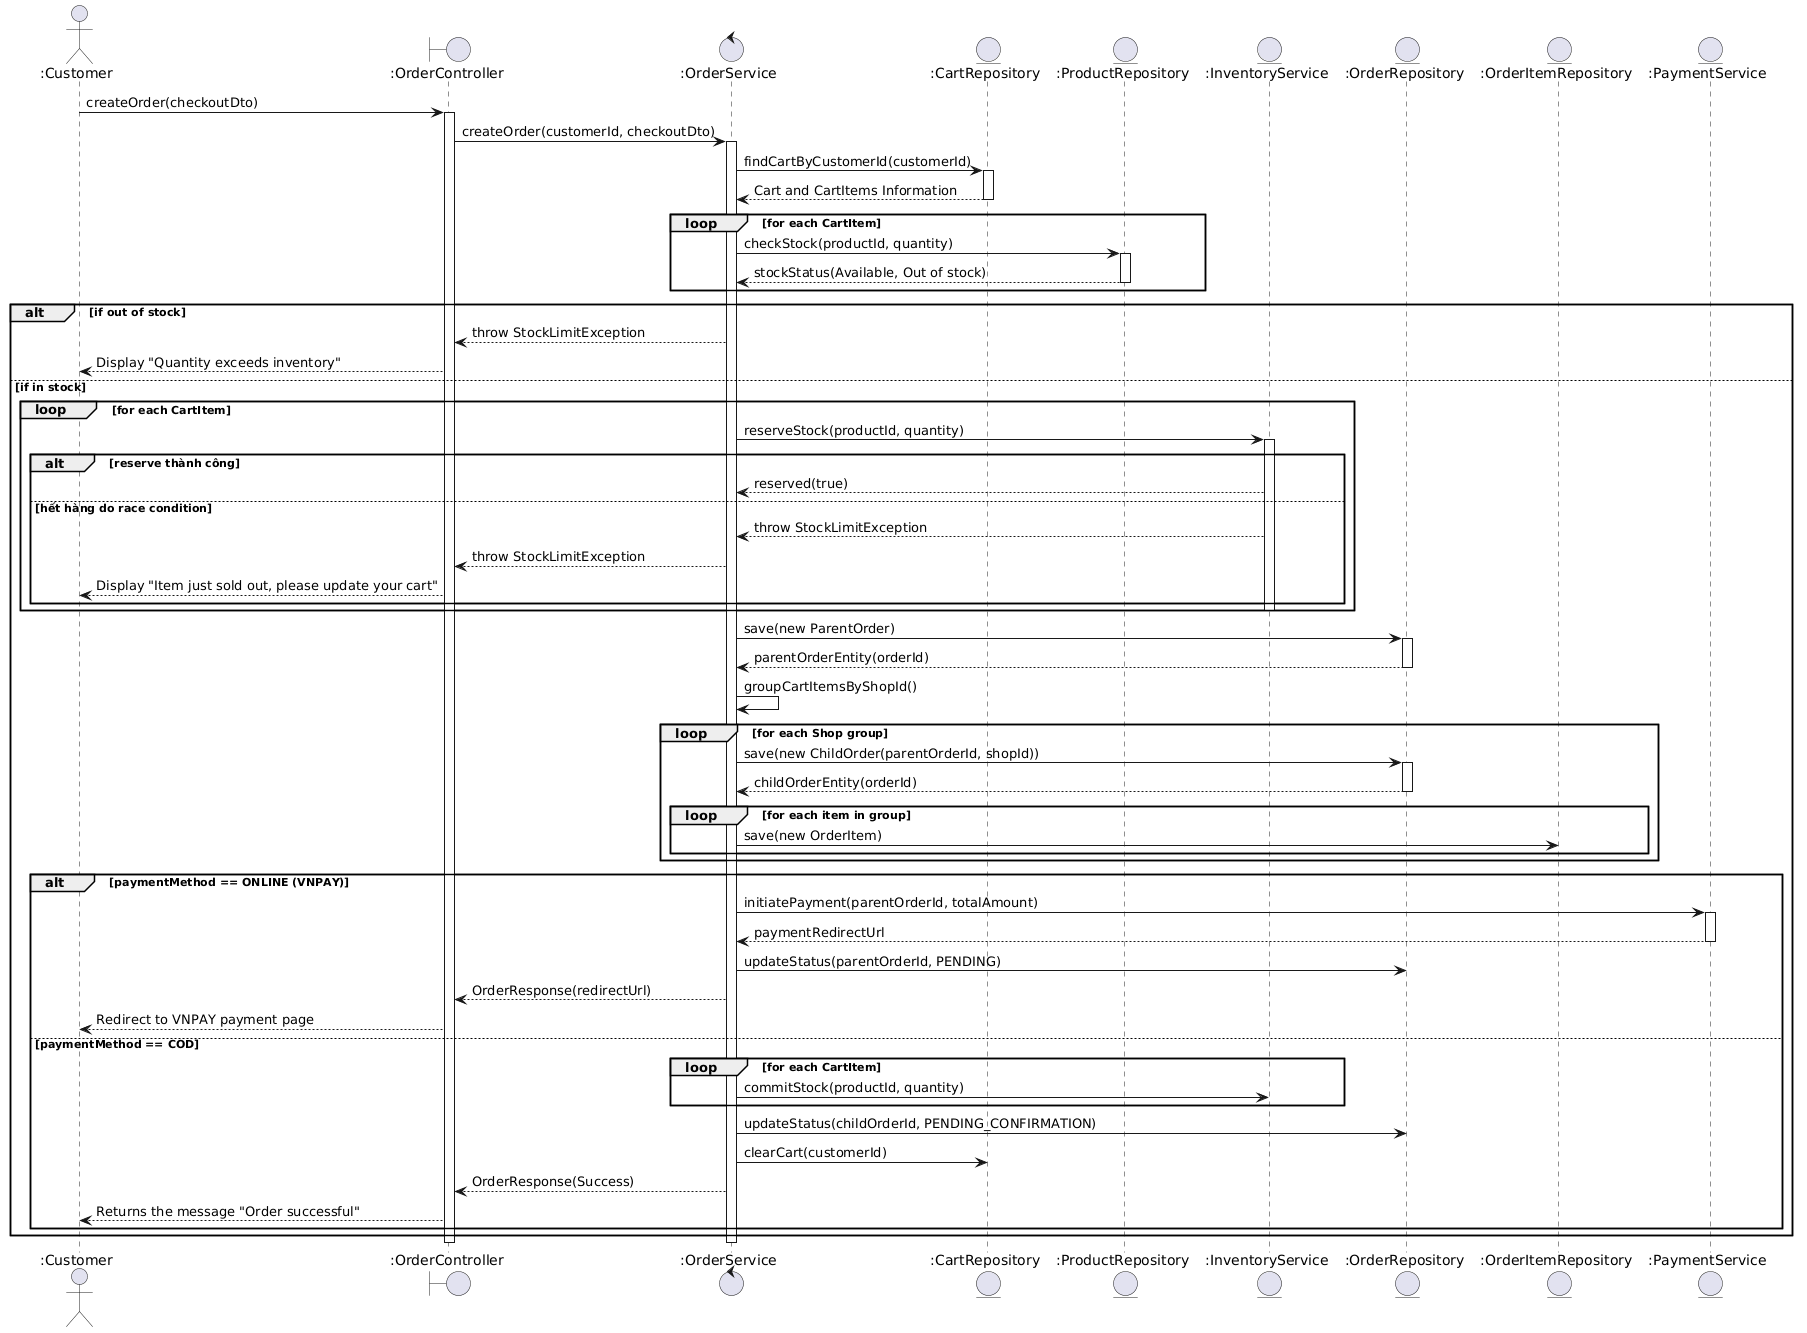

The diagram above was rendered by PlantUML. Its source (embedded in the PNG):
@startuml
actor ":Customer" as Customer
boundary ":OrderController" as Controller
control ":OrderService" as Service
entity ":CartRepository" as CartRepo
entity ":ProductRepository" as ProductRepo
entity ":InventoryService" as InventoryService
entity ":OrderRepository" as OrderRepo
entity ":OrderItemRepository" as OrderItemRepo
entity ":PaymentService" as PaymentService

Customer -> Controller : createOrder(checkoutDto)
activate Controller

Controller -> Service : createOrder(customerId, checkoutDto)
activate Service

Service -> CartRepo : findCartByCustomerId(customerId)
activate CartRepo
CartRepo --> Service : Cart and CartItems Information
deactivate CartRepo

loop for each CartItem
  Service -> ProductRepo : checkStock(productId, quantity)
  activate ProductRepo
  ProductRepo --> Service : stockStatus(Available, Out of stock)
  deactivate ProductRepo
end

alt if out of stock
  Service --> Controller : throw StockLimitException
  Controller --> Customer : Display "Quantity exceeds inventory"
else if in stock
  ' ===== BƯỚC MỚI: tách reserve riêng khỏi decrease, đúng yêu cầu UC33 (Step 11) =====
  loop for each CartItem
    Service -> InventoryService : reserveStock(productId, quantity)
    activate InventoryService
    alt reserve thành công
      InventoryService --> Service : reserved(true)
    else hết hàng do race condition
      InventoryService --> Service : throw StockLimitException
      Service --> Controller : throw StockLimitException
      Controller --> Customer : Display "Item just sold out, please update your cart"
    end
    deactivate InventoryService
  end

  Service -> OrderRepo : save(new ParentOrder)
  activate OrderRepo
  OrderRepo --> Service : parentOrderEntity(orderId)
  deactivate OrderRepo

  Service -> Service : groupCartItemsByShopId()

  loop for each Shop group
    Service -> OrderRepo : save(new ChildOrder(parentOrderId, shopId))
    activate OrderRepo
    OrderRepo --> Service : childOrderEntity(orderId)
    deactivate OrderRepo

    loop for each item in group
      Service -> OrderItemRepo : save(new OrderItem)
    end
  end

  alt paymentMethod == ONLINE (VNPAY)
    Service -> PaymentService : initiatePayment(parentOrderId, totalAmount)
    activate PaymentService
    PaymentService --> Service : paymentRedirectUrl
    deactivate PaymentService
    Service -> OrderRepo : updateStatus(parentOrderId, PENDING)
    Service --> Controller : OrderResponse(redirectUrl)
    Controller --> Customer : Redirect to VNPAY payment page
  else paymentMethod == COD
    ' Stock đã reserve ở trên, giờ commit luôn vì không chờ thanh toán online
    loop for each CartItem
      Service -> InventoryService : commitStock(productId, quantity)
    end
    Service -> OrderRepo : updateStatus(childOrderId, PENDING_CONFIRMATION)
    Service -> CartRepo : clearCart(customerId)
    Service --> Controller : OrderResponse(Success)
    Controller --> Customer : Returns the message "Order successful"
  end
end

deactivate Service
deactivate Controller
@enduml